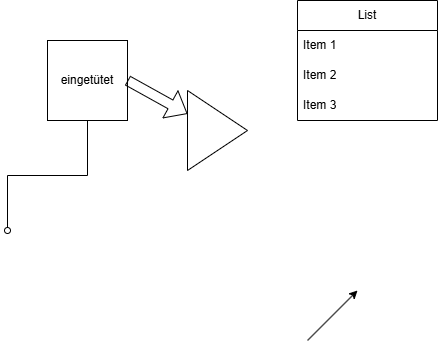

The diagram above was exported from draw.io. Its source (the exported page's mxGraphModel, read from the mxfile embedded in the PNG):
<mxGraphModel dx="1414" dy="777" grid="1" gridSize="10" guides="1" tooltips="1" connect="1" arrows="1" fold="1" page="1" pageScale="1" pageWidth="827" pageHeight="1169" math="0" shadow="0">
  <root>
    <mxCell id="0" />
    <mxCell id="1" parent="0" />
    <mxCell id="MXf4RnQzwYHHnq-AcC_H-9" edge="1" parent="1" source="MXf4RnQzwYHHnq-AcC_H-1" style="edgeStyle=orthogonalEdgeStyle;rounded=0;orthogonalLoop=1;jettySize=auto;html=1;exitX=0.5;exitY=1;exitDx=0;exitDy=0;defaultLabelBackgroundColor=page;labelPadding=0 4;endArrow=oval;endFill=0;">
      <mxGeometry relative="1" as="geometry">
        <mxPoint x="90" y="320" as="targetPoint" />
      </mxGeometry>
    </mxCell>
    <mxCell id="MXf4RnQzwYHHnq-AcC_H-1" parent="1" style="whiteSpace=wrap;html=1;aspect=fixed;" value="eingetütet" vertex="1">
      <mxGeometry height="80" width="80" x="130" y="130" as="geometry" />
    </mxCell>
    <mxCell id="MXf4RnQzwYHHnq-AcC_H-2" parent="1" style="triangle;whiteSpace=wrap;html=1;shapeInside=1;" value="" vertex="1">
      <mxGeometry height="80" width="60" x="270" y="180" as="geometry" />
    </mxCell>
    <mxCell id="MXf4RnQzwYHHnq-AcC_H-3" edge="1" parent="1" source="MXf4RnQzwYHHnq-AcC_H-1" style="shape=flexArrow;endArrow=classic;html=1;rounded=0;defaultLabelBackgroundColor=page;labelPadding=0 4;exitX=1;exitY=0.5;exitDx=0;exitDy=0;" target="MXf4RnQzwYHHnq-AcC_H-2" value="">
      <mxGeometry height="50" relative="1" width="50" as="geometry">
        <mxPoint x="390" y="430" as="sourcePoint" />
        <mxPoint x="440" y="380" as="targetPoint" />
      </mxGeometry>
    </mxCell>
    <mxCell id="MXf4RnQzwYHHnq-AcC_H-4" parent="1" style="swimlane;fontStyle=0;childLayout=stackLayout;horizontal=1;startSize=30;horizontalStack=0;resizeParent=1;resizeParentMax=0;resizeLast=0;collapsible=1;marginBottom=0;whiteSpace=wrap;html=1;" value="List" vertex="1">
      <mxGeometry height="120" width="140" x="380" y="90" as="geometry" />
    </mxCell>
    <mxCell id="MXf4RnQzwYHHnq-AcC_H-5" parent="MXf4RnQzwYHHnq-AcC_H-4" style="text;strokeColor=none;fillColor=none;align=left;verticalAlign=middle;spacingLeft=4;spacingRight=4;overflow=hidden;points=[[0,0.5],[1,0.5]];portConstraint=eastwest;rotatable=0;whiteSpace=wrap;html=1;" value="Item 1" vertex="1">
      <mxGeometry height="30" width="140" y="30" as="geometry" />
    </mxCell>
    <mxCell id="MXf4RnQzwYHHnq-AcC_H-6" parent="MXf4RnQzwYHHnq-AcC_H-4" style="text;strokeColor=none;fillColor=none;align=left;verticalAlign=middle;spacingLeft=4;spacingRight=4;overflow=hidden;points=[[0,0.5],[1,0.5]];portConstraint=eastwest;rotatable=0;whiteSpace=wrap;html=1;" value="Item 2" vertex="1">
      <mxGeometry height="30" width="140" y="60" as="geometry" />
    </mxCell>
    <mxCell id="MXf4RnQzwYHHnq-AcC_H-7" parent="MXf4RnQzwYHHnq-AcC_H-4" style="text;strokeColor=none;fillColor=none;align=left;verticalAlign=middle;spacingLeft=4;spacingRight=4;overflow=hidden;points=[[0,0.5],[1,0.5]];portConstraint=eastwest;rotatable=0;whiteSpace=wrap;html=1;" value="Item 3" vertex="1">
      <mxGeometry height="30" width="140" y="90" as="geometry" />
    </mxCell>
    <mxCell id="MXf4RnQzwYHHnq-AcC_H-8" edge="1" parent="1" style="endArrow=classic;html=1;rounded=0;defaultLabelBackgroundColor=page;labelPadding=0 4;" value="">
      <mxGeometry height="50" relative="1" width="50" as="geometry">
        <mxPoint x="390" y="430" as="sourcePoint" />
        <mxPoint x="440" y="380" as="targetPoint" />
      </mxGeometry>
    </mxCell>
  </root>
</mxGraphModel>